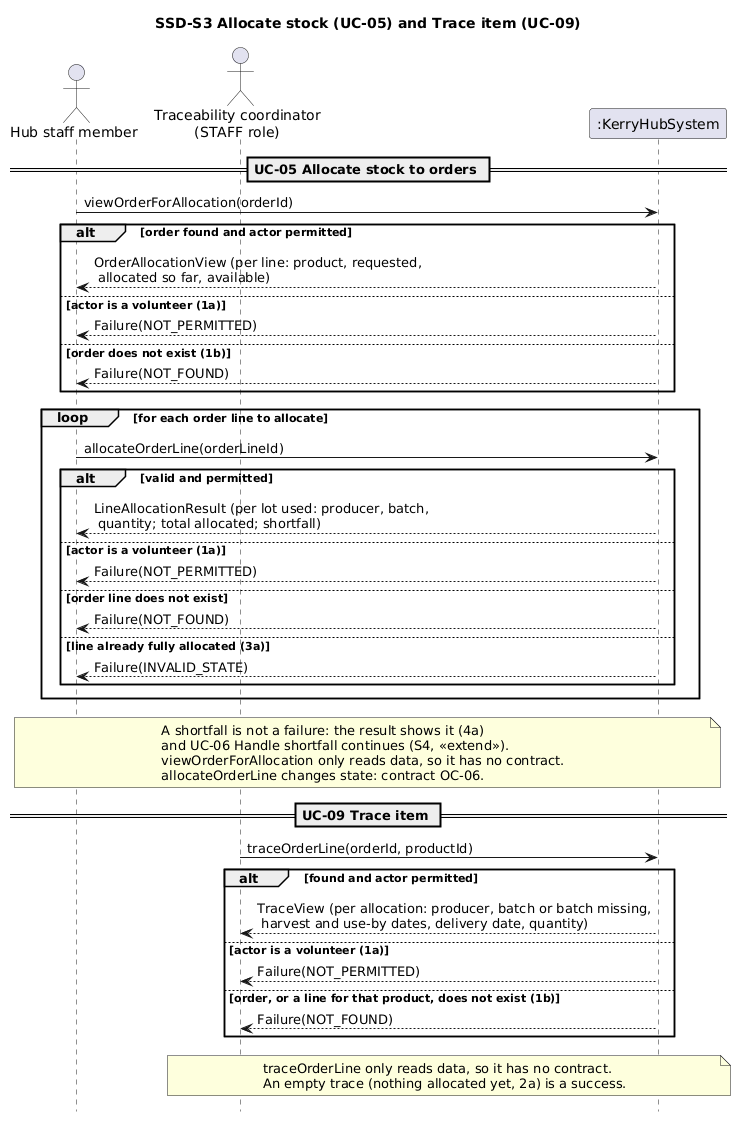

The diagram above was rendered by PlantUML. Its source (embedded in the PNG):
@startuml
' System sequence diagram for UC-05 Allocate stock to orders and UC-09 Trace item, slice S3
' Black-box view: actors, the system as a single lifeline, system events and returned outcomes only
hide footbox
skinparam shadowing false
skinparam sequenceMessageAlign left

title SSD-S3 Allocate stock (UC-05) and Trace item (UC-09)

actor "Hub staff member" as A
actor "Traceability coordinator\n(STAFF role)" as T
participant ":KerryHubSystem" as S

== UC-05 Allocate stock to orders ==

A -> S : viewOrderForAllocation(orderId)
alt order found and actor permitted
  S --> A : OrderAllocationView (per line: product, requested,\n allocated so far, available)
else actor is a volunteer (1a)
  S --> A : Failure(NOT_PERMITTED)
else order does not exist (1b)
  S --> A : Failure(NOT_FOUND)
end

loop for each order line to allocate
  A -> S : allocateOrderLine(orderLineId)
  alt valid and permitted
    S --> A : LineAllocationResult (per lot used: producer, batch,\n quantity; total allocated; shortfall)
  else actor is a volunteer (1a)
    S --> A : Failure(NOT_PERMITTED)
  else order line does not exist
    S --> A : Failure(NOT_FOUND)
  else line already fully allocated (3a)
    S --> A : Failure(INVALID_STATE)
  end
end

note over A, S
  A shortfall is not a failure: the result shows it (4a)
  and UC-06 Handle shortfall continues (S4, «extend»).
  viewOrderForAllocation only reads data, so it has no contract.
  allocateOrderLine changes state: contract OC-06.
end note

== UC-09 Trace item ==

T -> S : traceOrderLine(orderId, productId)
alt found and actor permitted
  S --> T : TraceView (per allocation: producer, batch or batch missing,\n harvest and use-by dates, delivery date, quantity)
else actor is a volunteer (1a)
  S --> T : Failure(NOT_PERMITTED)
else order, or a line for that product, does not exist (1b)
  S --> T : Failure(NOT_FOUND)
end

note over T, S
  traceOrderLine only reads data, so it has no contract.
  An empty trace (nothing allocated yet, 2a) is a success.
end note
@enduml